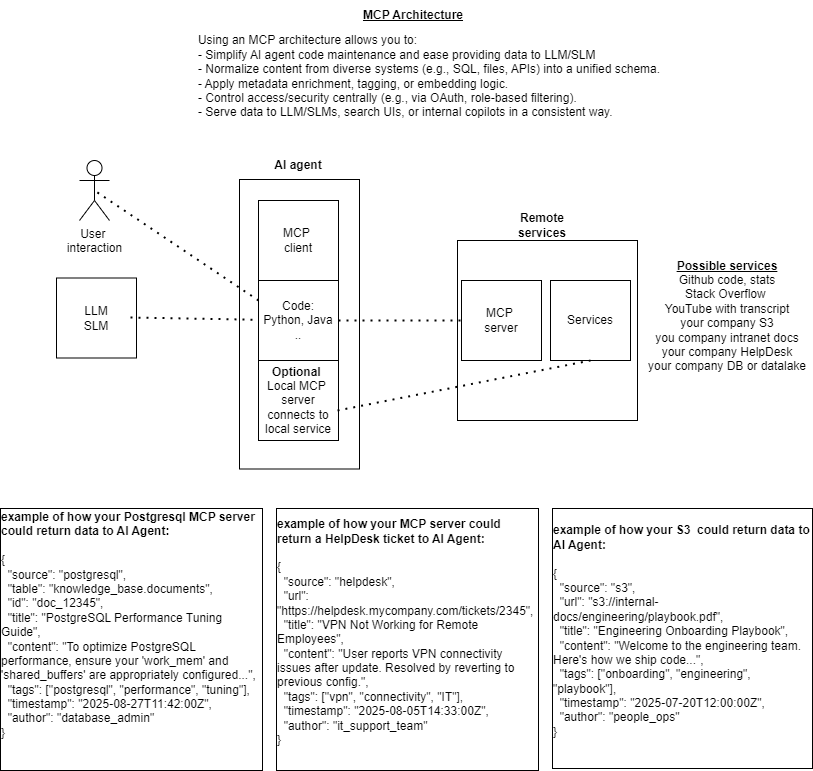

The diagram above was exported from draw.io. Its source (the exported page's mxGraphModel, read from the mxfile embedded in the PNG):
<mxGraphModel dx="1674" dy="884" grid="1" gridSize="10" guides="1" tooltips="1" connect="1" arrows="1" fold="1" page="1" pageScale="1" pageWidth="827" pageHeight="1169" math="0" shadow="0">
  <root>
    <mxCell id="0" />
    <mxCell id="1" parent="0" />
    <mxCell id="zSMSQCvE_rAR7W8q5YtI-1" value="" style="whiteSpace=wrap;html=1;aspect=fixed;" parent="1" vertex="1">
      <mxGeometry x="465" y="250" width="180" height="180" as="geometry" />
    </mxCell>
    <mxCell id="ZAlpBO5a9G5ESW8WOSoj-10" value="" style="rounded=0;whiteSpace=wrap;html=1;rotation=90;" parent="1" vertex="1">
      <mxGeometry x="162.25" y="273.75" width="289.5" height="120" as="geometry" />
    </mxCell>
    <mxCell id="ZAlpBO5a9G5ESW8WOSoj-2" value="MCP&amp;nbsp;&lt;div&gt;server&lt;/div&gt;" style="whiteSpace=wrap;html=1;aspect=fixed;" parent="1" vertex="1">
      <mxGeometry x="469" y="290" width="80" height="80" as="geometry" />
    </mxCell>
    <mxCell id="ZAlpBO5a9G5ESW8WOSoj-3" value="Services" style="whiteSpace=wrap;html=1;aspect=fixed;" parent="1" vertex="1">
      <mxGeometry x="558" y="290" width="80" height="80" as="geometry" />
    </mxCell>
    <mxCell id="ZAlpBO5a9G5ESW8WOSoj-5" value="&lt;div&gt;Code:&lt;/div&gt;&lt;div&gt;&lt;span style=&quot;background-color: transparent; color: light-dark(rgb(0, 0, 0), rgb(255, 255, 255));&quot;&gt;Python, Java ..&lt;/span&gt;&lt;/div&gt;" style="whiteSpace=wrap;html=1;aspect=fixed;" parent="1" vertex="1">
      <mxGeometry x="266" y="290" width="80" height="80" as="geometry" />
    </mxCell>
    <mxCell id="ZAlpBO5a9G5ESW8WOSoj-6" value="&lt;b&gt;Optional&amp;nbsp;&lt;/b&gt;&lt;div&gt;Local&amp;nbsp;&lt;span style=&quot;background-color: transparent; color: light-dark(rgb(0, 0, 0), rgb(255, 255, 255));&quot;&gt;MCP&amp;nbsp;&lt;/span&gt;&lt;div&gt;&lt;div&gt;server connects to local service&lt;/div&gt;&lt;/div&gt;&lt;/div&gt;" style="whiteSpace=wrap;html=1;aspect=fixed;" parent="1" vertex="1">
      <mxGeometry x="266" y="370" width="80" height="80" as="geometry" />
    </mxCell>
    <mxCell id="ZAlpBO5a9G5ESW8WOSoj-7" value="MCP&amp;nbsp;&lt;div&gt;client&lt;/div&gt;" style="whiteSpace=wrap;html=1;aspect=fixed;" parent="1" vertex="1">
      <mxGeometry x="266" y="210" width="80" height="80" as="geometry" />
    </mxCell>
    <mxCell id="ZAlpBO5a9G5ESW8WOSoj-8" value="" style="endArrow=none;dashed=1;html=1;dashPattern=1 3;strokeWidth=2;rounded=0;entryX=0;entryY=0.5;entryDx=0;entryDy=0;exitX=1;exitY=0.5;exitDx=0;exitDy=0;" parent="1" source="ZAlpBO5a9G5ESW8WOSoj-5" target="ZAlpBO5a9G5ESW8WOSoj-2" edge="1">
      <mxGeometry width="50" height="50" relative="1" as="geometry">
        <mxPoint x="390" y="480" as="sourcePoint" />
        <mxPoint x="440" y="430" as="targetPoint" />
      </mxGeometry>
    </mxCell>
    <mxCell id="ZAlpBO5a9G5ESW8WOSoj-11" value="&lt;b&gt;AI agent&lt;/b&gt;" style="text;html=1;align=center;verticalAlign=middle;whiteSpace=wrap;rounded=0;" parent="1" vertex="1">
      <mxGeometry x="276" y="160" width="60" height="30" as="geometry" />
    </mxCell>
    <mxCell id="ZAlpBO5a9G5ESW8WOSoj-12" value="&lt;b&gt;&lt;u&gt;MCP Architecture&lt;/u&gt;&lt;/b&gt;" style="text;html=1;align=center;verticalAlign=middle;whiteSpace=wrap;rounded=0;" parent="1" vertex="1">
      <mxGeometry x="346" y="10" width="150" height="30" as="geometry" />
    </mxCell>
    <mxCell id="zSMSQCvE_rAR7W8q5YtI-2" value="&lt;div&gt;&lt;b&gt;&lt;u&gt;Possible services&lt;/u&gt;&lt;/b&gt;&lt;/div&gt;Github code, stats&lt;div&gt;Stack Overflow&amp;nbsp;&lt;/div&gt;&lt;div&gt;YouTube with transcript&lt;br&gt;&lt;div&gt;your company S3&lt;/div&gt;&lt;div&gt;you company intranet docs&lt;/div&gt;&lt;div&gt;your company HelpDesk&lt;/div&gt;&lt;div&gt;your company DB or datalake&lt;/div&gt;&lt;div&gt;&lt;br&gt;&lt;/div&gt;&lt;div&gt;&lt;br&gt;&lt;/div&gt;&lt;/div&gt;" style="text;html=1;align=center;verticalAlign=middle;whiteSpace=wrap;rounded=0;" parent="1" vertex="1">
      <mxGeometry x="650" y="267.5" width="170" height="145" as="geometry" />
    </mxCell>
    <mxCell id="zSMSQCvE_rAR7W8q5YtI-3" value="&lt;div style=&quot;text-align: left;&quot;&gt;&lt;b&gt;example of how your S3&amp;nbsp; could return data to AI Agent:&lt;/b&gt;&lt;/div&gt;&lt;div style=&quot;text-align: left;&quot;&gt;&lt;div&gt;&lt;br&gt;&lt;/div&gt;&lt;div&gt;{&lt;/div&gt;&lt;div&gt;&amp;nbsp; &quot;source&quot;: &quot;s3&quot;,&lt;/div&gt;&lt;div&gt;&amp;nbsp; &quot;url&quot;: &quot;s3://internal-docs/engineering/playbook.pdf&quot;,&lt;/div&gt;&lt;div&gt;&amp;nbsp; &quot;title&quot;: &quot;Engineering Onboarding Playbook&quot;,&lt;/div&gt;&lt;div&gt;&amp;nbsp; &quot;content&quot;: &quot;Welcome to the engineering team. Here's how we ship code...&quot;,&lt;/div&gt;&lt;div&gt;&amp;nbsp; &quot;tags&quot;: [&quot;onboarding&quot;, &quot;engineering&quot;, &quot;playbook&quot;],&lt;/div&gt;&lt;div&gt;&amp;nbsp; &quot;timestamp&quot;: &quot;2025-07-20T12:00:00Z&quot;,&lt;/div&gt;&lt;div&gt;&amp;nbsp; &quot;author&quot;: &quot;people_ops&quot;&lt;/div&gt;&lt;div&gt;}&lt;/div&gt;&lt;/div&gt;&lt;div&gt;&lt;br&gt;&lt;/div&gt;" style="whiteSpace=wrap;html=1;aspect=fixed;" parent="1" vertex="1">
      <mxGeometry x="560" y="518" width="260" height="260" as="geometry" />
    </mxCell>
    <mxCell id="zSMSQCvE_rAR7W8q5YtI-4" value="&lt;div style=&quot;text-align: left;&quot;&gt;&lt;b&gt;example of how your MCP server could return a HelpDesk ticket to AI Agent:&lt;/b&gt;&lt;/div&gt;&lt;div style=&quot;text-align: left;&quot;&gt;&lt;br&gt;&lt;/div&gt;&lt;div style=&quot;text-align: left;&quot;&gt;{&lt;/div&gt;&lt;div style=&quot;text-align: left;&quot;&gt;&amp;nbsp; &quot;source&quot;: &quot;helpdesk&quot;,&lt;/div&gt;&lt;div style=&quot;text-align: left;&quot;&gt;&amp;nbsp; &quot;url&quot;: &quot;https://helpdesk.mycompany.com/tickets/2345&quot;,&lt;/div&gt;&lt;div style=&quot;text-align: left;&quot;&gt;&amp;nbsp; &quot;title&quot;: &quot;VPN Not Working for Remote Employees&quot;,&lt;/div&gt;&lt;div style=&quot;text-align: left;&quot;&gt;&amp;nbsp; &quot;content&quot;: &quot;User reports VPN connectivity issues after update. Resolved by reverting to previous config.&quot;,&lt;/div&gt;&lt;div style=&quot;text-align: left;&quot;&gt;&amp;nbsp; &quot;tags&quot;: [&quot;vpn&quot;, &quot;connectivity&quot;, &quot;IT&quot;],&lt;/div&gt;&lt;div style=&quot;text-align: left;&quot;&gt;&amp;nbsp; &quot;timestamp&quot;: &quot;2025-08-05T14:33:00Z&quot;,&lt;/div&gt;&lt;div style=&quot;text-align: left;&quot;&gt;&amp;nbsp; &quot;author&quot;: &quot;it_support_team&quot;&lt;/div&gt;&lt;div style=&quot;text-align: left;&quot;&gt;}&lt;/div&gt;&lt;div&gt;&lt;br&gt;&lt;/div&gt;" style="whiteSpace=wrap;html=1;aspect=fixed;" parent="1" vertex="1">
      <mxGeometry x="284" y="518" width="262" height="262" as="geometry" />
    </mxCell>
    <mxCell id="zSMSQCvE_rAR7W8q5YtI-5" value="LLM&lt;div&gt;SLM&lt;/div&gt;" style="whiteSpace=wrap;html=1;aspect=fixed;" parent="1" vertex="1">
      <mxGeometry x="64" y="287.5" width="80" height="80" as="geometry" />
    </mxCell>
    <mxCell id="zSMSQCvE_rAR7W8q5YtI-7" value="" style="endArrow=none;dashed=1;html=1;dashPattern=1 3;strokeWidth=2;rounded=0;exitX=0.925;exitY=0.494;exitDx=0;exitDy=0;exitPerimeter=0;" parent="1" source="zSMSQCvE_rAR7W8q5YtI-5" target="ZAlpBO5a9G5ESW8WOSoj-5" edge="1">
      <mxGeometry width="50" height="50" relative="1" as="geometry">
        <mxPoint x="150" y="330" as="sourcePoint" />
        <mxPoint x="250" y="327" as="targetPoint" />
      </mxGeometry>
    </mxCell>
    <mxCell id="zSMSQCvE_rAR7W8q5YtI-8" value="&lt;b&gt;Remote services&lt;/b&gt;" style="text;html=1;align=center;verticalAlign=middle;whiteSpace=wrap;rounded=0;" parent="1" vertex="1">
      <mxGeometry x="520" y="220" width="60" height="30" as="geometry" />
    </mxCell>
    <mxCell id="zSMSQCvE_rAR7W8q5YtI-9" value="&lt;div style=&quot;text-align: left;&quot;&gt;Using an MCP architecture allows you to:&lt;/div&gt;&lt;div style=&quot;text-align: left;&quot;&gt;&lt;span style=&quot;background-color: transparent; color: light-dark(rgb(0, 0, 0), rgb(255, 255, 255));&quot;&gt;- Simplify AI agent code maintenance and ease providing data to LLM/SLM&lt;/span&gt;&lt;/div&gt;&lt;div style=&quot;text-align: left;&quot;&gt;- Normalize content from diverse systems (e.g., SQL, files, APIs) into a unified schema.&lt;/div&gt;&lt;div style=&quot;text-align: left;&quot;&gt;- Apply metadata enrichment, tagging, or embedding logic.&lt;/div&gt;&lt;div style=&quot;text-align: left;&quot;&gt;- Control access/security centrally (e.g., via OAuth, role-based filtering).&lt;/div&gt;&lt;div style=&quot;text-align: left;&quot;&gt;- Serve data to LLM/SLMs, search UIs, or internal copilots in a consistent way.&lt;/div&gt;" style="text;html=1;align=center;verticalAlign=middle;whiteSpace=wrap;rounded=0;" parent="1" vertex="1">
      <mxGeometry x="162.25" y="26" width="550" height="120" as="geometry" />
    </mxCell>
    <mxCell id="2OX7BMjv4VHMqnsnTbdD-1" value="User&amp;nbsp;&lt;div&gt;interaction&lt;/div&gt;" style="shape=umlActor;verticalLabelPosition=bottom;verticalAlign=top;html=1;outlineConnect=0;" parent="1" vertex="1">
      <mxGeometry x="87" y="170" width="30" height="60" as="geometry" />
    </mxCell>
    <mxCell id="2OX7BMjv4VHMqnsnTbdD-2" value="&lt;div style=&quot;text-align: left;&quot;&gt;&lt;b&gt;example of how your Postgresql MCP server could return data to AI Agent:&lt;/b&gt;&lt;/div&gt;&lt;div style=&quot;text-align: left;&quot;&gt;&lt;b&gt;&lt;br&gt;&lt;/b&gt;&lt;/div&gt;&lt;div style=&quot;text-align: left;&quot;&gt;&lt;div&gt;{&lt;/div&gt;&lt;div&gt;&amp;nbsp; &quot;source&quot;: &quot;postgresql&quot;,&lt;/div&gt;&lt;div&gt;&amp;nbsp; &quot;table&quot;: &quot;knowledge_base.documents&quot;,&lt;/div&gt;&lt;div&gt;&amp;nbsp; &quot;id&quot;: &quot;doc_12345&quot;,&lt;/div&gt;&lt;div&gt;&amp;nbsp; &quot;title&quot;: &quot;PostgreSQL Performance Tuning Guide&quot;,&lt;/div&gt;&lt;div&gt;&amp;nbsp; &quot;content&quot;: &quot;To optimize PostgreSQL performance, ensure your 'work_mem' and 'shared_buffers' are appropriately configured...&quot;,&lt;/div&gt;&lt;div&gt;&amp;nbsp; &quot;tags&quot;: [&quot;postgresql&quot;, &quot;performance&quot;, &quot;tuning&quot;],&lt;/div&gt;&lt;div&gt;&amp;nbsp; &quot;timestamp&quot;: &quot;2025-08-27T11:42:00Z&quot;,&lt;/div&gt;&lt;div&gt;&amp;nbsp; &quot;author&quot;: &quot;database_admin&quot;&lt;/div&gt;&lt;div&gt;}&lt;/div&gt;&lt;div&gt;&lt;br&gt;&lt;/div&gt;&lt;/div&gt;&lt;div&gt;&lt;br&gt;&lt;/div&gt;" style="whiteSpace=wrap;html=1;aspect=fixed;" parent="1" vertex="1">
      <mxGeometry x="8" y="518" width="262" height="262" as="geometry" />
    </mxCell>
    <mxCell id="2OX7BMjv4VHMqnsnTbdD-4" value="" style="endArrow=none;dashed=1;html=1;dashPattern=1 3;strokeWidth=2;rounded=0;entryX=0.5;entryY=0.5;entryDx=0;entryDy=0;entryPerimeter=0;exitX=0;exitY=0.25;exitDx=0;exitDy=0;" parent="1" source="ZAlpBO5a9G5ESW8WOSoj-5" target="2OX7BMjv4VHMqnsnTbdD-1" edge="1">
      <mxGeometry width="50" height="50" relative="1" as="geometry">
        <mxPoint x="390" y="480" as="sourcePoint" />
        <mxPoint x="440" y="430" as="targetPoint" />
      </mxGeometry>
    </mxCell>
    <mxCell id="2OX7BMjv4VHMqnsnTbdD-5" value="" style="endArrow=none;dashed=1;html=1;dashPattern=1 3;strokeWidth=2;rounded=0;exitX=0.988;exitY=0.625;exitDx=0;exitDy=0;exitPerimeter=0;entryX=0.5;entryY=1;entryDx=0;entryDy=0;" parent="1" source="ZAlpBO5a9G5ESW8WOSoj-6" target="ZAlpBO5a9G5ESW8WOSoj-3" edge="1">
      <mxGeometry width="50" height="50" relative="1" as="geometry">
        <mxPoint x="390" y="480" as="sourcePoint" />
        <mxPoint x="440" y="430" as="targetPoint" />
      </mxGeometry>
    </mxCell>
  </root>
</mxGraphModel>